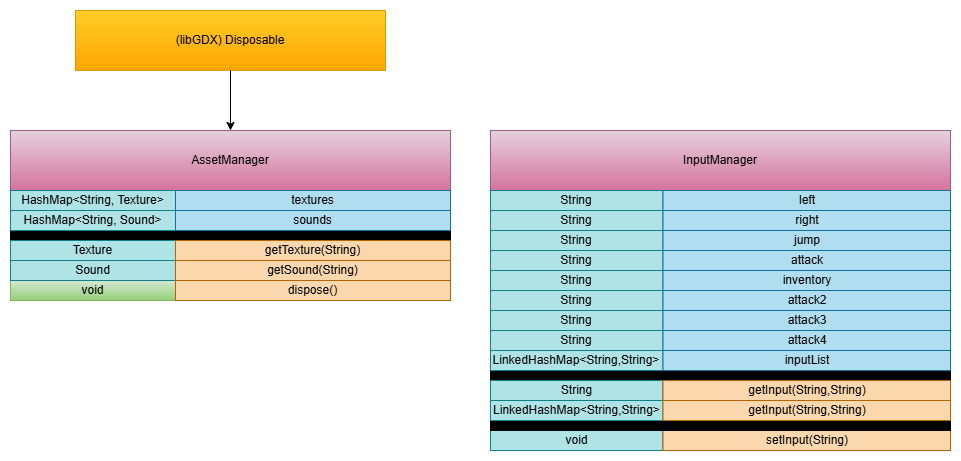

The diagram above was exported from draw.io. Its source (the exported page's mxGraphModel, read from the mxfile embedded in the PNG):
<mxGraphModel dx="517" dy="611" grid="1" gridSize="10" guides="1" tooltips="1" connect="1" arrows="1" fold="1" page="1" pageScale="1" pageWidth="827" pageHeight="1169" math="0" shadow="0">
  <root>
    <mxCell id="0" />
    <mxCell id="1" parent="0" />
    <mxCell id="_nm29LrOz2UPg8559YT8-65" value="" style="group" parent="1" vertex="1" connectable="0">
      <mxGeometry x="80" y="170" width="440" height="170" as="geometry" />
    </mxCell>
    <mxCell id="_nm29LrOz2UPg8559YT8-2" value="AssetManager" style="rounded=0;whiteSpace=wrap;html=1;fillColor=#e6d0de;gradientColor=#d5739d;strokeColor=#996185;" parent="_nm29LrOz2UPg8559YT8-65" vertex="1">
      <mxGeometry width="440" height="60" as="geometry" />
    </mxCell>
    <mxCell id="_nm29LrOz2UPg8559YT8-31" value="" style="rounded=0;whiteSpace=wrap;html=1;fillColor=#000000;" parent="_nm29LrOz2UPg8559YT8-65" vertex="1">
      <mxGeometry y="100" width="440" height="10" as="geometry" />
    </mxCell>
    <mxCell id="_nm29LrOz2UPg8559YT8-4" value="" style="group" parent="_nm29LrOz2UPg8559YT8-65" vertex="1" connectable="0">
      <mxGeometry y="80" width="440" height="20" as="geometry" />
    </mxCell>
    <mxCell id="_nm29LrOz2UPg8559YT8-5" value="HashMap&amp;lt;String, Sound&amp;gt;" style="rounded=0;whiteSpace=wrap;html=1;fillColor=#b0e3e6;strokeColor=#0e8088;" parent="_nm29LrOz2UPg8559YT8-4" vertex="1">
      <mxGeometry width="164.99999999999997" height="20" as="geometry" />
    </mxCell>
    <mxCell id="_nm29LrOz2UPg8559YT8-6" value="sounds" style="rounded=0;whiteSpace=wrap;html=1;fillColor=#b1ddf0;strokeColor=#10739e;" parent="_nm29LrOz2UPg8559YT8-4" vertex="1">
      <mxGeometry x="165" width="275" height="20" as="geometry" />
    </mxCell>
    <mxCell id="_nm29LrOz2UPg8559YT8-7" value="" style="group" parent="_nm29LrOz2UPg8559YT8-65" vertex="1" connectable="0">
      <mxGeometry y="60" width="440" height="20" as="geometry" />
    </mxCell>
    <mxCell id="_nm29LrOz2UPg8559YT8-8" value="HashMap&amp;lt;String, Texture&amp;gt;" style="rounded=0;whiteSpace=wrap;html=1;fillColor=#b0e3e6;strokeColor=#0e8088;" parent="_nm29LrOz2UPg8559YT8-7" vertex="1">
      <mxGeometry width="164.99999999999997" height="20" as="geometry" />
    </mxCell>
    <mxCell id="_nm29LrOz2UPg8559YT8-9" value="textures" style="rounded=0;whiteSpace=wrap;html=1;fillColor=#b1ddf0;strokeColor=#10739e;" parent="_nm29LrOz2UPg8559YT8-7" vertex="1">
      <mxGeometry x="165" width="275" height="20" as="geometry" />
    </mxCell>
    <mxCell id="_nm29LrOz2UPg8559YT8-37" value="" style="group;fillColor=#fad7ac;strokeColor=#b46504;" parent="_nm29LrOz2UPg8559YT8-65" vertex="1" connectable="0">
      <mxGeometry y="150" width="440" height="20" as="geometry" />
    </mxCell>
    <mxCell id="_nm29LrOz2UPg8559YT8-38" value="" style="group" parent="_nm29LrOz2UPg8559YT8-37" vertex="1" connectable="0">
      <mxGeometry width="440" height="20" as="geometry" />
    </mxCell>
    <mxCell id="_nm29LrOz2UPg8559YT8-39" value="void" style="rounded=0;whiteSpace=wrap;html=1;fillColor=#d5e8d4;strokeColor=#82b366;gradientColor=#97d077;" parent="_nm29LrOz2UPg8559YT8-38" vertex="1">
      <mxGeometry width="165" height="20" as="geometry" />
    </mxCell>
    <mxCell id="_nm29LrOz2UPg8559YT8-40" value="dispose()" style="rounded=0;whiteSpace=wrap;html=1;fillColor=#fad7ac;strokeColor=#b46504;" parent="_nm29LrOz2UPg8559YT8-38" vertex="1">
      <mxGeometry x="165" width="275" height="20" as="geometry" />
    </mxCell>
    <mxCell id="_nm29LrOz2UPg8559YT8-42" value="" style="group" parent="_nm29LrOz2UPg8559YT8-65" vertex="1" connectable="0">
      <mxGeometry y="110" width="440" height="20" as="geometry" />
    </mxCell>
    <mxCell id="_nm29LrOz2UPg8559YT8-43" value="Texture" style="rounded=0;whiteSpace=wrap;html=1;fillColor=#b0e3e6;strokeColor=#0e8088;" parent="_nm29LrOz2UPg8559YT8-42" vertex="1">
      <mxGeometry width="165" height="20" as="geometry" />
    </mxCell>
    <mxCell id="_nm29LrOz2UPg8559YT8-44" value="getTexture(String)" style="rounded=0;whiteSpace=wrap;html=1;fillColor=#fad7ac;strokeColor=#b46504;" parent="_nm29LrOz2UPg8559YT8-42" vertex="1">
      <mxGeometry x="165" width="275" height="20" as="geometry" />
    </mxCell>
    <mxCell id="_nm29LrOz2UPg8559YT8-61" value="" style="group" parent="_nm29LrOz2UPg8559YT8-65" vertex="1" connectable="0">
      <mxGeometry y="130" width="440" height="20" as="geometry" />
    </mxCell>
    <mxCell id="_nm29LrOz2UPg8559YT8-62" value="Sound" style="rounded=0;whiteSpace=wrap;html=1;fillColor=#b0e3e6;strokeColor=#0e8088;" parent="_nm29LrOz2UPg8559YT8-61" vertex="1">
      <mxGeometry width="165" height="20" as="geometry" />
    </mxCell>
    <mxCell id="_nm29LrOz2UPg8559YT8-63" value="getSound(String)" style="rounded=0;whiteSpace=wrap;html=1;fillColor=#fad7ac;strokeColor=#b46504;" parent="_nm29LrOz2UPg8559YT8-61" vertex="1">
      <mxGeometry x="165" width="275" height="20" as="geometry" />
    </mxCell>
    <mxCell id="_nm29LrOz2UPg8559YT8-66" value="(libGDX)&amp;nbsp;Disposable" style="rounded=0;whiteSpace=wrap;html=1;fillColor=#ffcd28;gradientColor=#ffa500;strokeColor=#d79b00;" parent="1" vertex="1">
      <mxGeometry x="145" y="50" width="310" height="60" as="geometry" />
    </mxCell>
    <mxCell id="_nm29LrOz2UPg8559YT8-67" value="" style="edgeStyle=none;orthogonalLoop=1;jettySize=auto;html=1;rounded=0;exitX=0.5;exitY=1;exitDx=0;exitDy=0;entryX=0.5;entryY=0;entryDx=0;entryDy=0;" parent="1" source="_nm29LrOz2UPg8559YT8-66" target="_nm29LrOz2UPg8559YT8-2" edge="1">
      <mxGeometry width="80" relative="1" as="geometry">
        <mxPoint x="310" y="130" as="sourcePoint" />
        <mxPoint x="390" y="130" as="targetPoint" />
        <Array as="points" />
      </mxGeometry>
    </mxCell>
    <mxCell id="_nm29LrOz2UPg8559YT8-164" value="" style="group" parent="1" vertex="1" connectable="0">
      <mxGeometry x="560" y="170" width="460" height="320" as="geometry" />
    </mxCell>
    <mxCell id="_nm29LrOz2UPg8559YT8-69" value="InputManager" style="rounded=0;whiteSpace=wrap;html=1;fillColor=#e6d0de;gradientColor=#d5739d;strokeColor=#996185;" parent="_nm29LrOz2UPg8559YT8-164" vertex="1">
      <mxGeometry width="459.99999999999994" height="60" as="geometry" />
    </mxCell>
    <mxCell id="_nm29LrOz2UPg8559YT8-98" value="" style="rounded=0;whiteSpace=wrap;html=1;fillColor=#000000;" parent="_nm29LrOz2UPg8559YT8-164" vertex="1">
      <mxGeometry y="240" width="459.99999999999994" height="10" as="geometry" />
    </mxCell>
    <mxCell id="_nm29LrOz2UPg8559YT8-100" value="" style="group;fillColor=#fad7ac;strokeColor=#b46504;" parent="_nm29LrOz2UPg8559YT8-164" vertex="1" connectable="0">
      <mxGeometry y="300" width="459.99999999999994" height="20" as="geometry" />
    </mxCell>
    <mxCell id="_nm29LrOz2UPg8559YT8-101" value="" style="group" parent="_nm29LrOz2UPg8559YT8-100" vertex="1" connectable="0">
      <mxGeometry width="459.99999999999994" height="20" as="geometry" />
    </mxCell>
    <mxCell id="_nm29LrOz2UPg8559YT8-102" value="void" style="rounded=0;whiteSpace=wrap;html=1;fillColor=#b0e3e6;strokeColor=#0e8088;" parent="_nm29LrOz2UPg8559YT8-101" vertex="1">
      <mxGeometry width="172.5" height="20" as="geometry" />
    </mxCell>
    <mxCell id="_nm29LrOz2UPg8559YT8-103" value="setInput(String)" style="rounded=0;whiteSpace=wrap;html=1;fillColor=#fad7ac;strokeColor=#b46504;" parent="_nm29LrOz2UPg8559YT8-101" vertex="1">
      <mxGeometry x="172.5" width="287.5" height="20" as="geometry" />
    </mxCell>
    <mxCell id="_nm29LrOz2UPg8559YT8-153" value="" style="rounded=0;whiteSpace=wrap;html=1;fillColor=#000000;" parent="_nm29LrOz2UPg8559YT8-164" vertex="1">
      <mxGeometry y="290" width="459.99999999999994" height="10" as="geometry" />
    </mxCell>
    <mxCell id="_nm29LrOz2UPg8559YT8-162" value="" style="group" parent="_nm29LrOz2UPg8559YT8-164" vertex="1" connectable="0">
      <mxGeometry y="250" width="460" height="40" as="geometry" />
    </mxCell>
    <mxCell id="_nm29LrOz2UPg8559YT8-154" value="" style="group;fillColor=#fad7ac;strokeColor=#b46504;" parent="_nm29LrOz2UPg8559YT8-162" vertex="1" connectable="0">
      <mxGeometry width="459.99999999999994" height="20" as="geometry" />
    </mxCell>
    <mxCell id="_nm29LrOz2UPg8559YT8-155" value="" style="group" parent="_nm29LrOz2UPg8559YT8-154" vertex="1" connectable="0">
      <mxGeometry width="459.99999999999994" height="20" as="geometry" />
    </mxCell>
    <mxCell id="_nm29LrOz2UPg8559YT8-156" value="String" style="rounded=0;whiteSpace=wrap;html=1;fillColor=#b0e3e6;strokeColor=#0e8088;" parent="_nm29LrOz2UPg8559YT8-155" vertex="1">
      <mxGeometry width="172.5" height="20" as="geometry" />
    </mxCell>
    <mxCell id="_nm29LrOz2UPg8559YT8-157" value="getInput(String,String)" style="rounded=0;whiteSpace=wrap;html=1;fillColor=#fad7ac;strokeColor=#b46504;" parent="_nm29LrOz2UPg8559YT8-155" vertex="1">
      <mxGeometry x="172.5" width="287.5" height="20" as="geometry" />
    </mxCell>
    <mxCell id="_nm29LrOz2UPg8559YT8-158" value="" style="group;fillColor=#fad7ac;strokeColor=#b46504;" parent="_nm29LrOz2UPg8559YT8-162" vertex="1" connectable="0">
      <mxGeometry y="20" width="459.99999999999994" height="20" as="geometry" />
    </mxCell>
    <mxCell id="_nm29LrOz2UPg8559YT8-159" value="" style="group" parent="_nm29LrOz2UPg8559YT8-158" vertex="1" connectable="0">
      <mxGeometry width="459.99999999999994" height="20" as="geometry" />
    </mxCell>
    <mxCell id="_nm29LrOz2UPg8559YT8-160" value="LinkedHashMap&amp;lt;String,String&amp;gt;" style="rounded=0;whiteSpace=wrap;html=1;fillColor=#b0e3e6;strokeColor=#0e8088;" parent="_nm29LrOz2UPg8559YT8-159" vertex="1">
      <mxGeometry width="172.5" height="20" as="geometry" />
    </mxCell>
    <mxCell id="_nm29LrOz2UPg8559YT8-161" value="getInput(String,String)" style="rounded=0;whiteSpace=wrap;html=1;fillColor=#fad7ac;strokeColor=#b46504;" parent="_nm29LrOz2UPg8559YT8-159" vertex="1">
      <mxGeometry x="172.5" width="287.5" height="20" as="geometry" />
    </mxCell>
    <mxCell id="_nm29LrOz2UPg8559YT8-163" value="" style="group" parent="_nm29LrOz2UPg8559YT8-164" vertex="1" connectable="0">
      <mxGeometry y="60" width="460" height="180" as="geometry" />
    </mxCell>
    <mxCell id="_nm29LrOz2UPg8559YT8-74" value="" style="group" parent="_nm29LrOz2UPg8559YT8-163" vertex="1" connectable="0">
      <mxGeometry width="459.99999999999994" height="20" as="geometry" />
    </mxCell>
    <mxCell id="_nm29LrOz2UPg8559YT8-75" value="String" style="rounded=0;whiteSpace=wrap;html=1;fillColor=#b0e3e6;strokeColor=#0e8088;" parent="_nm29LrOz2UPg8559YT8-74" vertex="1">
      <mxGeometry width="172.49999999999994" height="20" as="geometry" />
    </mxCell>
    <mxCell id="_nm29LrOz2UPg8559YT8-76" value="left" style="rounded=0;whiteSpace=wrap;html=1;fillColor=#b1ddf0;strokeColor=#10739e;" parent="_nm29LrOz2UPg8559YT8-74" vertex="1">
      <mxGeometry x="172.5" width="287.5" height="20" as="geometry" />
    </mxCell>
    <mxCell id="_nm29LrOz2UPg8559YT8-128" value="" style="group" parent="_nm29LrOz2UPg8559YT8-163" vertex="1" connectable="0">
      <mxGeometry y="20" width="459.99999999999994" height="20" as="geometry" />
    </mxCell>
    <mxCell id="_nm29LrOz2UPg8559YT8-129" value="String" style="rounded=0;whiteSpace=wrap;html=1;fillColor=#b0e3e6;strokeColor=#0e8088;" parent="_nm29LrOz2UPg8559YT8-128" vertex="1">
      <mxGeometry width="172.49999999999994" height="20" as="geometry" />
    </mxCell>
    <mxCell id="_nm29LrOz2UPg8559YT8-130" value="right" style="rounded=0;whiteSpace=wrap;html=1;fillColor=#b1ddf0;strokeColor=#10739e;" parent="_nm29LrOz2UPg8559YT8-128" vertex="1">
      <mxGeometry x="172.5" width="287.5" height="20" as="geometry" />
    </mxCell>
    <mxCell id="_nm29LrOz2UPg8559YT8-131" value="" style="group" parent="_nm29LrOz2UPg8559YT8-163" vertex="1" connectable="0">
      <mxGeometry y="40" width="459.99999999999994" height="20" as="geometry" />
    </mxCell>
    <mxCell id="_nm29LrOz2UPg8559YT8-132" value="String" style="rounded=0;whiteSpace=wrap;html=1;fillColor=#b0e3e6;strokeColor=#0e8088;" parent="_nm29LrOz2UPg8559YT8-131" vertex="1">
      <mxGeometry width="172.49999999999994" height="20" as="geometry" />
    </mxCell>
    <mxCell id="_nm29LrOz2UPg8559YT8-133" value="jump" style="rounded=0;whiteSpace=wrap;html=1;fillColor=#b1ddf0;strokeColor=#10739e;" parent="_nm29LrOz2UPg8559YT8-131" vertex="1">
      <mxGeometry x="172.5" width="287.5" height="20" as="geometry" />
    </mxCell>
    <mxCell id="_nm29LrOz2UPg8559YT8-134" value="" style="group" parent="_nm29LrOz2UPg8559YT8-163" vertex="1" connectable="0">
      <mxGeometry y="60" width="459.99999999999994" height="20" as="geometry" />
    </mxCell>
    <mxCell id="_nm29LrOz2UPg8559YT8-135" value="String" style="rounded=0;whiteSpace=wrap;html=1;fillColor=#b0e3e6;strokeColor=#0e8088;" parent="_nm29LrOz2UPg8559YT8-134" vertex="1">
      <mxGeometry width="172.49999999999994" height="20" as="geometry" />
    </mxCell>
    <mxCell id="_nm29LrOz2UPg8559YT8-136" value="attack" style="rounded=0;whiteSpace=wrap;html=1;fillColor=#b1ddf0;strokeColor=#10739e;" parent="_nm29LrOz2UPg8559YT8-134" vertex="1">
      <mxGeometry x="172.5" width="287.5" height="20" as="geometry" />
    </mxCell>
    <mxCell id="_nm29LrOz2UPg8559YT8-137" value="" style="group" parent="_nm29LrOz2UPg8559YT8-163" vertex="1" connectable="0">
      <mxGeometry y="80" width="459.99999999999994" height="20" as="geometry" />
    </mxCell>
    <mxCell id="_nm29LrOz2UPg8559YT8-138" value="String" style="rounded=0;whiteSpace=wrap;html=1;fillColor=#b0e3e6;strokeColor=#0e8088;" parent="_nm29LrOz2UPg8559YT8-137" vertex="1">
      <mxGeometry width="172.49999999999994" height="20" as="geometry" />
    </mxCell>
    <mxCell id="_nm29LrOz2UPg8559YT8-139" value="inventory" style="rounded=0;whiteSpace=wrap;html=1;fillColor=#b1ddf0;strokeColor=#10739e;" parent="_nm29LrOz2UPg8559YT8-137" vertex="1">
      <mxGeometry x="172.5" width="287.5" height="20" as="geometry" />
    </mxCell>
    <mxCell id="_nm29LrOz2UPg8559YT8-140" value="" style="group" parent="_nm29LrOz2UPg8559YT8-163" vertex="1" connectable="0">
      <mxGeometry y="100" width="459.99999999999994" height="20" as="geometry" />
    </mxCell>
    <mxCell id="_nm29LrOz2UPg8559YT8-141" value="String" style="rounded=0;whiteSpace=wrap;html=1;fillColor=#b0e3e6;strokeColor=#0e8088;" parent="_nm29LrOz2UPg8559YT8-140" vertex="1">
      <mxGeometry width="172.49999999999994" height="20" as="geometry" />
    </mxCell>
    <mxCell id="_nm29LrOz2UPg8559YT8-142" value="attack2" style="rounded=0;whiteSpace=wrap;html=1;fillColor=#b1ddf0;strokeColor=#10739e;" parent="_nm29LrOz2UPg8559YT8-140" vertex="1">
      <mxGeometry x="172.5" width="287.5" height="20" as="geometry" />
    </mxCell>
    <mxCell id="_nm29LrOz2UPg8559YT8-143" value="" style="group" parent="_nm29LrOz2UPg8559YT8-163" vertex="1" connectable="0">
      <mxGeometry y="120" width="459.99999999999994" height="20" as="geometry" />
    </mxCell>
    <mxCell id="_nm29LrOz2UPg8559YT8-144" value="String" style="rounded=0;whiteSpace=wrap;html=1;fillColor=#b0e3e6;strokeColor=#0e8088;" parent="_nm29LrOz2UPg8559YT8-143" vertex="1">
      <mxGeometry width="172.49999999999994" height="20" as="geometry" />
    </mxCell>
    <mxCell id="_nm29LrOz2UPg8559YT8-145" value="attack3" style="rounded=0;whiteSpace=wrap;html=1;fillColor=#b1ddf0;strokeColor=#10739e;" parent="_nm29LrOz2UPg8559YT8-143" vertex="1">
      <mxGeometry x="172.5" width="287.5" height="20" as="geometry" />
    </mxCell>
    <mxCell id="_nm29LrOz2UPg8559YT8-146" value="" style="group" parent="_nm29LrOz2UPg8559YT8-163" vertex="1" connectable="0">
      <mxGeometry y="140" width="459.99999999999994" height="20" as="geometry" />
    </mxCell>
    <mxCell id="_nm29LrOz2UPg8559YT8-147" value="String" style="rounded=0;whiteSpace=wrap;html=1;fillColor=#b0e3e6;strokeColor=#0e8088;" parent="_nm29LrOz2UPg8559YT8-146" vertex="1">
      <mxGeometry width="172.49999999999994" height="20" as="geometry" />
    </mxCell>
    <mxCell id="_nm29LrOz2UPg8559YT8-148" value="attack4" style="rounded=0;whiteSpace=wrap;html=1;fillColor=#b1ddf0;strokeColor=#10739e;" parent="_nm29LrOz2UPg8559YT8-146" vertex="1">
      <mxGeometry x="172.5" width="287.5" height="20" as="geometry" />
    </mxCell>
    <mxCell id="_nm29LrOz2UPg8559YT8-149" value="" style="group" parent="_nm29LrOz2UPg8559YT8-163" vertex="1" connectable="0">
      <mxGeometry y="160" width="459.99999999999994" height="20" as="geometry" />
    </mxCell>
    <mxCell id="_nm29LrOz2UPg8559YT8-150" value="LinkedHashMap&amp;lt;String,String&amp;gt;" style="rounded=0;whiteSpace=wrap;html=1;fillColor=#b0e3e6;strokeColor=#0e8088;" parent="_nm29LrOz2UPg8559YT8-149" vertex="1">
      <mxGeometry width="172.49999999999994" height="20" as="geometry" />
    </mxCell>
    <mxCell id="_nm29LrOz2UPg8559YT8-151" value="inputList" style="rounded=0;whiteSpace=wrap;html=1;fillColor=#b1ddf0;strokeColor=#10739e;" parent="_nm29LrOz2UPg8559YT8-149" vertex="1">
      <mxGeometry x="172.5" width="287.5" height="20" as="geometry" />
    </mxCell>
  </root>
</mxGraphModel>